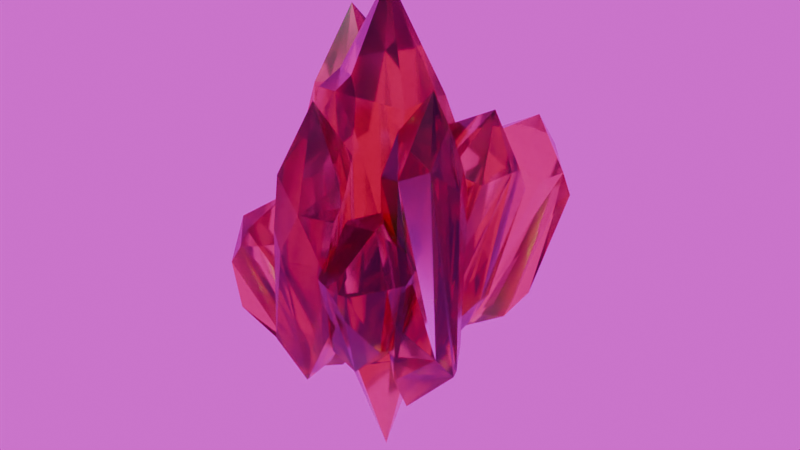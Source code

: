 # Source: cristal.blend  (saved by Blender 4.2.66; exported with 4.5.12 LTS)
import bpy
from mathutils import Matrix  # noqa: F401  (used for matrix-valued properties, if any)

bpy.ops.wm.read_factory_settings(use_empty=True)
scene = bpy.context.scene
scene.name = 'Scene'

# ---- collections
col_collection = bpy.data.collections.new('Collection'); scene.collection.children.link(col_collection)

# ---- images (referenced by path relative to the original .blend; pixels are not part of the script)
import os
ASSET_DIR = os.environ.get("B2B_ASSET_DIR", "")  # directory of the original .blend (textures are referenced by path, not embedded)
HERE = os.path.dirname(os.path.abspath(__file__))  # packed textures are extracted next to this script under _unpacked/

def load_image(name, relpath, width, height, colorspace="sRGB"):
    """Load a texture the original file referenced (path relative to the .blend, or extracted next to this script)."""
    p = next((c for c in (os.path.join(HERE, relpath), os.path.join(ASSET_DIR, relpath)) if relpath and os.path.exists(c)), "")
    if p:
        img = bpy.data.images.load(p, check_existing=True)
        img.name = name
    else:  # same state as the original file: an image datablock whose file is absent (Cycles renders it pink)
        img = bpy.data.images.new(name, width, height)
        img.source = "FILE"
        img.filepath = "//" + (relpath or name)
    img.colorspace_settings.name = colorspace
    return img
img_dall_e_2024_11_06_14_30_16___a_detailed_illustration_of_an_anc = load_image('DALL·E 2024-11-06 14.30.16 - A detailed illustration of an anc', 'textures/DALL·E 2024-11-06 14.30.16 - A detailed illustration of an ancient crypt entrance in a dark, cursed medieval-fantasy forest. The crypt has heavy, weathered stone architecture, par.webp', 1024, 1024, 'sRGB')

# ---- materials (node trees are filled in below, after node groups)
mat_crystal = bpy.data.materials.new('crystal')
mat_crystal.alpha_threshold = 0.0
mat_crystal.roughness = 0.5
mat_crystal.line_color = (0.0, 0.0, 0.0, 1.0)

# ---- material node trees
mat_crystal.use_nodes = True; mat_crystal.node_tree.nodes.clear()
_N = mat_crystal.node_tree.nodes; _L = mat_crystal.node_tree.links
n0 = _N.new('ShaderNodeOutputMaterial'); n0.name = 'Material Output'; n0.location = (300, 300)
n1 = _N.new('ShaderNodeBsdfPrincipled'); n1.name = 'Principled BSDF'; n1.location = (10, 300)
n1.inputs[0].default_value = (0.8012, 0.702, 0.2314, 1.0)
n1.inputs[2].default_value = 0.1682
n1.inputs[3].default_value = 1.45
n1.inputs[18].default_value = 1.0
_L.new(n1.outputs[0], n0.inputs[0])
n0.is_active_output = True

# ---- world
world_world = bpy.data.worlds.new('World'); scene.world = world_world
world_world.use_nodes = True; world_world.node_tree.nodes.clear()
_N = world_world.node_tree.nodes; _L = world_world.node_tree.links
n0 = _N.new('ShaderNodeOutputWorld'); n0.name = 'World Output'; n0.location = (300, 300)
n1 = _N.new('ShaderNodeBackground'); n1.name = 'Background'; n1.location = (10, 300)
n2 = _N.new('ShaderNodeTexEnvironment'); n2.name = 'Environment Texture'; n2.location = (-329, 320)
n2.image = img_dall_e_2024_11_06_14_30_16___a_detailed_illustration_of_an_anc
_L.new(n1.outputs[0], n0.inputs[0])
_L.new(n2.outputs[0], n1.inputs[0])
n0.is_active_output = True
world_world.color = (0.05088, 0.05088, 0.05088)
world_world.sun_shadow_jitter_overblur = 0.0

# ---- meshes
me_cube = bpy.data.meshes.new('Cube')
me_cube.from_pydata([(1.096, 0.1699, 0.9574), (-1.0, 0.0, 1.0), (0.9582, -0.3985, -0.9784), (0.805, 0.5497, 0.664), (2.389, 0.6549, 0.4963), (0.01035, 0.1609, 1.678), (1.062, 0.4556, 0.9337), (1.0, -1.0, -0.03175), (1.045, -0.6479, 0.9496), (-0.5862, 1.0, 1.0), (-1.0, -1.0, 0.5862), (-0.5862, -1.0, 1.0), (0.03674, -0.007377, -1.981), (0.3854, 1.0, -1.0), (0.3854, -1.0, -1.0), (1.0, -1.0, -0.3854), (-1.0, -0.3854, -1.0), (-1.098, -1.275, -0.05167), (0.952, 0.9714, 0.6252), (0.6579, 1.163, 0.5757), (0.7313, 1.048, -0.6345), (0.9605, 0.8193, -0.495), (-0.8661, 0.9968, -0.8504), (-0.5777, 1.206, -0.8599), (-0.8159, 1.0, 0.5128), (-1.0, 0.6487, 0.4307), (-0.2133, -1.0, 1.0), (0.2133, -1.0, 0.7799), (0.2019, -0.932, 0.9903), (0.001643, -0.8158, 1.108), (0.2133, -1.0, -1.0), (-0.2069, -1.052, -0.8213), (-0.1817, -0.8883, -1.0), (0.0, -0.8172, -1.11), (1.425, 0.3091, -0.7588), (1.948, 0.7029, 0.8871), (2.366, 0.9393, 0.4759), (1.851, -0.5831, -0.2114), (2.333, -0.1613, 0.5062), (1.429, 1.524, 0.5999), (0.9394, -0.494, 0.347), (1.374, -0.4731, 0.6319), (0.5698, 0.3239, -1.337), (1.198, 1.158, -0.9169), (1.045, -0.6397, -0.8961), (1.793, -0.4025, -0.4957), (0.3137, -0.0469, -0.849), (0.3315, -0.6239, -0.22), (2.175, 1.434, 0.2452), (1.722, 1.764, 0.07339), (1.473, 1.424, -0.6762), (1.77, 0.7375, -0.5555), (0.2442, 1.149, -0.7675), (0.5173, 1.088, -0.9774), (1.071, 1.494, 0.2514), (0.9139, 1.141, 0.2056), (1.596, -0.4814, 0.613), (1.751, -0.5068, 0.4286), (1.841, -0.4234, 0.5836), (1.778, -0.2944, 0.6787), (0.9425, -0.6359, -0.8873), (0.6445, -0.7375, -0.6269), (0.5319, -0.3945, -0.8555), (0.7705, -0.4566, -0.9607), (0.09777, 3.272, 0.2697), (1.897, 2.44, 0.1493), (1.002, 1.402, -0.907), (1.289, 3.163, 0.5176), (2.029, 2.978, 0.1556), (1.212, 3.945, 0.1821), (0.2323, 1.977, 0.3621), (0.2863, 1.019, -1.135), (1.271, 2.292, -1.051), (1.166, 1.085, -0.4262), (-0.2517, 1.704, -0.954), (2.122, 3.14, -0.03531), (1.667, 3.222, -0.1385), (1.605, 2.667, -0.8555), (0.499, 2.376, -1.161), (0.9326, 3.744, -0.1259), (-1.199, 0.9916, 0.7818), (0.4656, 1.86, 0.3621), (0.6714, 1.604, 0.223), (0.7562, 1.793, 0.3498), (0.7203, 2.035, 0.4135), (0.176, 0.6093, -0.9023), (-0.2607, 0.8645, -0.7003), (-0.1618, 1.165, -0.9891), (0.1014, 0.7942, -0.9882), (-0.07668, 2.255, 0.1466), (-0.3527, 1.138, -0.5749), (-0.3901, 1.562, -0.6631), (0.7573, 1.379, 0.05751), (0.974, 1.791, 0.3328), (1.653, 2.193, 0.2556), (-0.1212, 2.147, -0.9978), (0.227, 2.452, -1.102), (-2.443, 1.699, 0.6373), (0.4171, 3.356, 0.01658), (-1.854, 1.274, 1.286), (-2.586, 1.449, 0.6176), (-1.316, 2.263, -0.3365), (-1.924, 2.332, 0.627), (-2.025, 0.3596, 0.7677), (-0.444, 1.653, 0.3692), (-0.7783, 0.5178, -1.64), (-1.804, 0.08106, -1.244), (-1.182, 2.144, -0.6837), (-0.3543, 0.8248, -1.066), (0.01635, 1.618, -0.254), (-2.649, 0.5953, 0.2906), (-2.206, 0.6323, -0.7779), (-1.167, -0.3784, -1.035), (-1.609, -0.4583, -1.155), (-1.37, 0.2791, 0.227), (-0.9404, 2.008, 0.6318), (-1.065, 2.085, 0.357), (-1.351, 2.374, 0.6661), (-1.306, 2.092, 0.8327), (-0.5136, 1.614, -1.248), (-0.318, 1.544, -1.052), (-0.3619, 1.362, -1.228), (-1.491, 1.383, -1.059), (-1.36, 0.8499, -1.408), (-1.707, 0.6914, -1.262), (-1.87, 0.8328, -1.083), (-1.783, 1.069, -0.9797), (-0.8148, 1.849, -1.051), (-2.312, -1.419, -0.07853), (-0.8735, -1.136, -0.02941), (-1.336, -1.207, 0.1749), (-1.102, -0.8469, -0.1092), (-0.5355, -1.596, -0.608), (-0.8283, -1.735, -0.06527), (-2.122, -0.6582, -0.02872), (-2.094, -1.983, -0.3382), (-0.7721, -0.3937, -1.304), (-0.8612, 0.2238, -1.075), (-0.4308, -1.451, -0.7984), (-1.548, -0.9734, -1.093), (-1.946, -1.931, -0.6948), (-1.156, -0.282, -0.2121), (-0.598, -0.07601, -0.7917), (-1.766, 0.076, -1.034), (-1.412, 0.3872, -1.058), (-2.205, -0.7111, -0.3612), (-1.728, -2.043, -0.1544), (-1.374, -1.909, -0.2815), (-1.234, -2.057, -0.09361), (-1.577, -1.993, -0.0192), (-0.79, -1.253, -1.154), (-1.127, -1.393, -1.073), (-1.072, -1.198, -1.162), (-0.4003, -0.7239, -0.9791), (-0.5552, -0.3501, -1.179), (-0.5276, -0.1526, -1.079), (-0.4647, -0.2246, -0.971), (-0.4577, -0.4401, -0.9208), (-0.585, -1.317, -1.023), (0.3441, -1.71, 0.8479), (0.7666, -2.979, 0.5128), (-0.8291, -0.455, -0.8175), (1.042, -2.821, 1.248), (0.2227, -1.782, 0.8658), (0.08556, -0.879, -0.138), (0.6596, -1.545, 0.7119), (0.319, -2.959, 0.7294), (0.8478, -2.488, 0.03105), (1.085, -2.492, 0.4322), (-1.076, -1.329, -1.181), (-1.292, -1.118, -0.7211), (-0.5253, -0.6517, -1.018), (-0.1725, -0.6586, -0.4227), (-0.5451, -1.643, -1.155), (0.503, -2.086, -0.5394), (-0.1829, -1.778, 0.6761), (-0.2465, -1.971, 0.6163), (-1.097, -1.146, -0.3629), (-0.9434, -1.039, -0.247), (-0.9864, -1.976, -0.8067), (-1.118, -1.843, -0.7359), (-0.0006937, -2.796, 0.2995), (0.1027, -2.776, 0.151), (1.027, -2.264, 0.4934), (0.8003, -1.866, 0.3863), (0.9295, -2.02, 0.5638), (1.002, -2.243, 0.6427), (-0.4985, -0.757, -1.047), (-0.2828, -1.113, -0.9795), (-0.4798, -1.025, -1.095), (-0.6155, -0.8616, -1.143), (0.5566, -0.5406, -0.9031), (2.018, -0.3043, -0.9232), (0.7808, -0.252, -1.45), (2.069, -0.4625, -0.9342), (2.102, -0.2575, 0.1512), (1.802, 0.08565, -0.8176), (1.06, -0.9648, -1.03), (0.5035, -0.2634, -0.3936), (2.353, -1.547, 1.289), (2.547, -1.843, 0.8387), (2.25, -0.4408, 0.4848), (1.398, -1.245, 0.9078), (0.6423, -0.4748, 0.2429), (2.108, -1.062, -0.6728), (1.689, -0.8491, 1.031), (1.645, -1.968, 0.7218), (2.105, -2.093, 0.7656), (0.941, -1.155, -0.4431), (0.8292, -0.01057, -0.6931), (1.208, -0.07971, -0.4559), (1.286, 0.1711, -0.7704), (0.9987, 0.07981, -0.9267), (1.979, -0.8879, 1.08), (1.611, -0.8383, 0.9254), (1.74, -1.007, 1.074), (2.577, -1.027, 0.7586), (2.581, -1.44, 1.079), (2.648, -1.196, 0.6334), (2.151, -0.7092, 0.8638), (0.5477, -1.813, 0.2688), (2.02, -1.773, 0.007204), (1.043, -0.8181, -0.7976), (1.592, -2.065, 0.3736), (2.073, -1.473, 0.1307), (1.335, -1.131, 0.3664), (0.8178, -2.631, 0.02773), (0.4328, -0.7833, -1.005), (1.116, -0.07052, -0.6777), (1.374, -1.717, -0.6074), (-0.0005786, -0.7892, -0.7492), (2.063, -1.071, 0.0626), (1.657, -0.9398, 0.02697), (1.413, -0.1211, -0.4886), (0.4557, 0.02038, -0.7151), (1.025, -0.8006, 0.1547), (1.015, -2.655, 0.0004698), (1.156, -2.539, -0.134), (1.249, -2.624, -0.02294), (1.218, -2.6, 0.0664), (0.4681, -1.387, -0.969), (0.1659, -1.64, -0.7992), (0.113, -1.008, -0.8898), (0.36, -1.165, -0.974), (0.4686, -2.194, -0.02587), (0.1092, -1.705, -0.6689), (0.005586, -1.345, -0.6216), (1.189, -2.386, -0.2753), (1.416, -2.562, -0.03377), (1.888, -2.113, 0.01111), (0.0431, -0.4613, -0.6744), (0.2524, -0.07602, -0.6647), (0.7044, -1.318, 0.1479)], [], [(16, 32, 31, 17), (0, 5, 29, 28, 8), (9, 1, 5), (2, 13, 20, 21), (7, 8, 28, 27), (6, 9, 5, 0), (16, 12, 33, 32), (46, 62, 61, 47), (16, 17, 10, 1), (2, 0, 8, 7, 15), (24, 25, 1, 9), (16, 1, 25, 22), (5, 1, 11, 26, 29), (22, 23, 13, 12, 16), (13, 9, 19, 20), (31, 26, 11, 10, 17), (10, 11, 1), (13, 2, 12), (14, 2, 15), (12, 2, 14, 30, 33), (18, 19, 9, 6), (20, 19, 18, 21), (2, 21, 18, 6, 0), (22, 25, 24, 23), (23, 24, 9, 13), (26, 27, 28, 29), (30, 31, 32, 33), (26, 31, 30, 27), (14, 15, 7, 27, 30), (4, 35, 59, 58, 38), (39, 3, 35), (34, 43, 50, 51), (37, 38, 58, 57), (36, 39, 35, 4), (46, 42, 63, 62), (46, 47, 40, 3), (34, 4, 38, 37, 45), (54, 55, 3, 39), (46, 3, 55, 52), (35, 3, 41, 56, 59), (52, 53, 43, 42, 46), (43, 39, 49, 50), (61, 56, 41, 40, 47), (40, 41, 3), (43, 34, 42), (44, 34, 45), (42, 34, 44, 60, 63), (48, 49, 39, 36), (50, 49, 48, 51), (34, 51, 48, 36, 4), (52, 55, 54, 53), (53, 54, 39, 43), (56, 57, 58, 59), (60, 61, 62, 63), (56, 61, 60, 57), (44, 45, 37, 57, 60), (69, 64, 67), (66, 72, 77), (65, 67, 84, 83, 93, 94), (68, 69, 67, 65), (74, 71, 88, 87), (74, 87, 86, 90, 91), (85, 73, 92, 82), (108, 121, 120, 109), (95, 96, 78, 71, 74), (67, 64, 70, 81, 84), (79, 98, 64, 69), (72, 69, 76, 77), (74, 91, 89, 64), (86, 81, 70, 90), (72, 66, 71), (85, 66, 73), (71, 66, 85, 88), (75, 76, 69, 68), (77, 76, 75, 66), (66, 75, 68, 65), (74, 64, 98, 95), (78, 79, 69, 72), (81, 82, 83, 84), (85, 86, 87, 88), (81, 86, 85, 82), (92, 93, 83, 82), (90, 70, 89, 91), (89, 70, 64), (73, 94, 93, 92), (66, 65, 94, 73), (95, 98, 79, 96), (96, 79, 78), (71, 78, 72), (97, 99, 118, 117, 102), (103, 80, 99), (119, 127, 107, 101, 116), (101, 102, 117, 116), (100, 103, 99, 97), (108, 105, 121), (108, 109, 104, 80), (127, 122, 107), (103, 114, 80), (108, 80, 114, 112), (99, 80, 115, 118), (112, 113, 106, 105, 108), (106, 103, 110), (120, 115, 104, 109), (104, 115, 80), (105, 123, 119, 121), (106, 124, 123, 105), (125, 124, 106, 111), (100, 110, 103), (106, 110, 100, 111), (122, 126, 97, 102, 101, 107), (112, 114, 103, 113), (113, 103, 106), (115, 116, 117, 118), (119, 120, 121), (115, 120, 119, 116), (122, 123, 124, 125, 126), (119, 123, 122, 127), (126, 125, 111, 100, 97), (139, 152, 151, 140), (129, 130, 149, 148, 133), (134, 128, 130), (150, 158, 138, 132, 147), (132, 133, 148, 147), (131, 134, 130, 129), (139, 136, 152), (139, 140, 135, 128), (158, 153, 138), (134, 145, 128), (139, 128, 145, 143), (130, 128, 146, 149), (143, 144, 137, 136, 139), (137, 134, 141), (151, 146, 135, 140), (135, 146, 128), (136, 154, 150, 152), (137, 155, 154, 136), (156, 155, 137, 142), (131, 141, 134), (137, 141, 131, 142), (153, 157, 129, 133, 132, 138), (143, 145, 134, 144), (144, 134, 137), (146, 147, 148, 149), (150, 151, 152), (146, 151, 150, 147), (153, 154, 155, 156, 157), (150, 154, 153, 158), (157, 156, 142, 131, 129), (173, 189, 188, 174), (159, 162, 186, 185, 165), (166, 160, 162), (161, 170, 177, 178), (164, 165, 185, 184), (163, 166, 162, 159), (173, 169, 190, 189), (173, 174, 167, 160), (161, 159, 165, 164, 172), (181, 182, 160, 166), (173, 160, 182, 179), (162, 160, 168, 183, 186), (179, 180, 170, 169, 173), (170, 166, 176, 177), (188, 183, 168, 167, 174), (167, 168, 160), (170, 161, 169), (171, 161, 172), (169, 161, 171, 187, 190), (175, 176, 166, 163), (177, 176, 175, 178), (161, 178, 175, 163, 159), (179, 182, 181, 180), (180, 181, 166, 170), (183, 184, 185, 186), (187, 188, 189, 190), (183, 188, 187, 184), (171, 172, 164, 184, 187), (202, 215, 214, 203), (192, 193, 212, 211, 196), (197, 191, 193), (213, 219, 201, 195, 210), (195, 196, 211, 210), (194, 197, 193, 192), (202, 199, 215), (202, 203, 198, 191), (219, 216, 201), (197, 208, 191), (202, 191, 208, 206), (193, 191, 209, 212), (206, 207, 200, 199, 202), (200, 197, 204), (214, 209, 198, 203), (198, 209, 191), (199, 217, 213, 215), (200, 217, 199), (205, 202, 199, 200), (194, 204, 197), (200, 204, 194, 205), (216, 218, 192, 196, 195, 201), (206, 208, 197, 207), (207, 197, 200), (209, 210, 211, 212), (213, 214, 215), (209, 214, 213, 210), (216, 217, 200, 218), (213, 217, 216, 219), (218, 200, 205, 194, 192), (193, 191, 197, 208, 204, 206, 207, 200, 199, 217, 218, 216, 215, 213, 214, 219, 201, 195, 196, 211, 210, 203, 209, 212, 192, 198, 194), (225, 220, 223), (222, 228, 233), (221, 223, 239, 238, 248, 249), (224, 225, 223, 221), (230, 227, 243, 242), (230, 242, 241, 245, 246), (240, 229, 247, 237), (250, 251, 234, 227, 230), (223, 220, 226, 236, 239), (235, 252, 220, 225), (228, 225, 232, 233), (230, 246, 244, 220), (241, 236, 226, 245), (228, 222, 227), (240, 222, 229), (227, 222, 240, 243), (231, 232, 225, 224), (233, 232, 231, 222), (222, 231, 224, 221), (230, 220, 252, 250), (234, 235, 225, 228), (236, 237, 238, 239), (240, 241, 242, 243), (236, 241, 240, 237), (247, 248, 238, 237), (245, 226, 244, 246), (244, 226, 220), (229, 249, 248, 247), (222, 221, 249, 229), (250, 252, 235, 251), (251, 235, 234), (227, 234, 228), (200, 205, 202)])
_uv = me_cube.uv_layers.new(name='UVMap')
_uv.uv.foreach_set('vector', [0.375, 0.07683, 0.2727, 0.6277, 0.288, 0.7971, 0.4518, 1.0, 0.625, 0.625, 0.75, 0.625, 0.75, 0.7302, 0.7259, 0.74, 0.625, 0.6983, 0.8233, 0.5, 0.875, 0.625, 0.75, 0.625, 0.375, 0.5768, 0.2982, 0.5, 0.397, 0.496, 0.4472, 0.508, 0.496, 0.75, 0.625, 0.6983, 0.7259, 0.74, 0.6958, 0.75, 0.625, 0.5762, 0.8233, 0.5, 0.75, 0.625, 0.625, 0.625, 0.125, 0.6732, 0.25, 0.6708, 0.25, 0.7355, 0.2273, 0.736, 0.375, 0.07683, 0.2727, 0.6277, 0.288, 0.7971, 0.4518, 1.0, 0.375, 0.07683, 0.4518, 0.0, 0.5733, 0.0, 0.625, 0.125, 0.375, 0.625, 0.625, 0.625, 0.625, 0.6983, 0.496, 0.75, 0.4518, 0.75, 0.6523, 0.3612, 0.5538, 0.2318, 0.625, 0.1983, 0.8233, 0.5, 0.375, 0.07683, 0.625, 0.1983, 0.5538, 0.2318, 0.375, 0.2221, 0.75, 0.625, 0.875, 0.6983, 0.8233, 0.75, 0.7767, 0.75, 0.75, 0.7302, 0.125, 0.5279, 0.1621, 0.5, 0.2982, 0.5, 0.2042, 0.625, 0.125, 0.6732, 0.375, 0.4232, 0.625, 0.3017, 0.5956, 0.4534, 0.4276, 0.4653, 0.3895, 0.8986, 0.625, 0.9017, 0.625, 0.9483, 0.5733, 1.0, 0.4518, 1.0, 0.5733, 0.0, 0.625, 0.9483, 0.875, 0.6983, 0.2982, 0.5, 0.375, 0.625, 0.25, 0.5792, 0.375, 0.8268, 0.375, 0.6732, 0.4518, 0.75, 0.2958, 0.625, 0.375, 0.6732, 0.2982, 0.75, 0.2767, 0.75, 0.2584, 0.7271, 0.6004, 0.5115, 0.5956, 0.4534, 0.625, 0.3017, 0.625, 0.5762, 0.4276, 0.4653, 0.5956, 0.4534, 0.6004, 0.5115, 0.4472, 0.508, 0.375, 0.5768, 0.4472, 0.508, 0.6004, 0.5115, 0.625, 0.5762, 0.625, 0.625, 0.375, 0.2221, 0.5538, 0.2318, 0.5641, 0.273, 0.375, 0.2871, 0.375, 0.2871, 0.5641, 0.273, 0.625, 0.3017, 0.375, 0.4232, 0.625, 0.9017, 0.5975, 0.875, 0.6238, 0.875, 0.625, 0.875, 0.25, 0.75, 0.2341, 0.7402, 0.2273, 0.736, 0.25, 0.7355, 0.625, 0.9017, 0.3895, 0.8986, 0.375, 0.8483, 0.5975, 0.8483, 0.375, 0.8268, 0.4518, 0.75, 0.496, 0.75, 0.5975, 0.8483, 0.375, 0.8483, 0.625, 0.625, 0.75, 0.625, 0.75, 0.7302, 0.7259, 0.74, 0.625, 0.6983, 0.8233, 0.5, 0.875, 0.625, 0.75, 0.625, 0.375, 0.5768, 0.2982, 0.5, 0.397, 0.496, 0.4472, 0.508, 0.496, 0.75, 0.625, 0.6983, 0.7259, 0.74, 0.6958, 0.75, 0.625, 0.5762, 0.8233, 0.5, 0.75, 0.625, 0.625, 0.625, 0.125, 0.6732, 0.25, 0.6708, 0.25, 0.7355, 0.2273, 0.736, 0.375, 0.07683, 0.4518, 0.0, 0.5733, 0.0, 0.625, 0.125, 0.375, 0.625, 0.625, 0.625, 0.625, 0.6983, 0.496, 0.75, 0.4518, 0.75, 0.6523, 0.3612, 0.5538, 0.2318, 0.625, 0.1983, 0.8233, 0.5, 0.375, 0.07683, 0.625, 0.1983, 0.5538, 0.2318, 0.375, 0.2221, 0.75, 0.625, 0.875, 0.6983, 0.8233, 0.75, 0.7767, 0.75, 0.75, 0.7302, 0.125, 0.5279, 0.1621, 0.5, 0.2982, 0.5, 0.2042, 0.625, 0.125, 0.6732, 0.375, 0.4232, 0.625, 0.3017, 0.5956, 0.4534, 0.4276, 0.4653, 0.3895, 0.8986, 0.625, 0.9017, 0.625, 0.9483, 0.5733, 1.0, 0.4518, 1.0, 0.5733, 0.0, 0.625, 0.9483, 0.875, 0.6983, 0.2982, 0.5, 0.375, 0.625, 0.25, 0.5792, 0.375, 0.8268, 0.375, 0.6732, 0.4518, 0.75, 0.2958, 0.625, 0.375, 0.6732, 0.2982, 0.75, 0.2767, 0.75, 0.2584, 0.7271, 0.6004, 0.5115, 0.5956, 0.4534, 0.625, 0.3017, 0.625, 0.5762, 0.4276, 0.4653, 0.5956, 0.4534, 0.6004, 0.5115, 0.4472, 0.508, 0.375, 0.5768, 0.4472, 0.508, 0.6004, 0.5115, 0.625, 0.5762, 0.625, 0.625, 0.375, 0.2221, 0.5538, 0.2318, 0.5641, 0.273, 0.375, 0.2871, 0.375, 0.2871, 0.5641, 0.273, 0.625, 0.3017, 0.375, 0.4232, 0.625, 0.9017, 0.5975, 0.875, 0.6238, 0.875, 0.625, 0.875, 0.25, 0.75, 0.2341, 0.7402, 0.2273, 0.736, 0.25, 0.7355, 0.625, 0.9017, 0.3895, 0.8986, 0.375, 0.8483, 0.5975, 0.8483, 0.375, 0.8268, 0.4518, 0.75, 0.496, 0.75, 0.5975, 0.8483, 0.375, 0.8483, 0.8233, 0.5, 0.875, 0.625, 0.75, 0.625, 0.375, 0.5768, 0.2982, 0.5, 0.397, 0.496, 0.625, 0.625, 0.75, 0.625, 0.75, 0.7302, 0.7259, 0.74, 0.6924, 0.7261, 0.625, 0.6558, 0.625, 0.5762, 0.8233, 0.5, 0.75, 0.625, 0.625, 0.625, 0.125, 0.6732, 0.25, 0.6708, 0.25, 0.7355, 0.2273, 0.736, 0.375, 0.07683, 0.2727, 0.6277, 0.288, 0.7971, 0.3576, 0.8833, 0.4187, 0.6016, 0.375, 0.8483, 0.4518, 0.75, 0.5648, 0.8166, 0.5975, 0.8483, 0.375, 0.07683, 0.2727, 0.6277, 0.288, 0.7971, 0.4518, 1.0, 0.125, 0.5907, 0.1467, 0.5116, 0.1621, 0.5, 0.2042, 0.625, 0.125, 0.6732, 0.75, 0.625, 0.875, 0.6983, 0.8233, 0.75, 0.7767, 0.75, 0.75, 0.7302, 0.6523, 0.3612, 0.5817, 0.2187, 0.625, 0.1983, 0.8233, 0.5, 0.375, 0.4232, 0.625, 0.3017, 0.5956, 0.4534, 0.4276, 0.4653, 0.375, 0.07683, 0.4187, 0.03315, 0.5874, 0.03404, 0.625, 0.125, 0.3895, 0.8986, 0.625, 0.9017, 0.625, 0.9483, 0.416, 0.9416, 0.2982, 0.5, 0.375, 0.625, 0.25, 0.5792, 0.375, 0.8483, 0.375, 0.6732, 0.4518, 0.75, 0.2958, 0.625, 0.375, 0.6732, 0.2767, 0.75, 0.2584, 0.7271, 0.6004, 0.5115, 0.5956, 0.4534, 0.625, 0.3017, 0.625, 0.5762, 0.4276, 0.4653, 0.5956, 0.4534, 0.6004, 0.5115, 0.375, 0.5768, 0.375, 0.5768, 0.6004, 0.5115, 0.625, 0.5762, 0.625, 0.625, 0.375, 0.07683, 0.625, 0.1983, 0.5817, 0.2187, 0.375, 0.1593, 0.375, 0.2871, 0.5641, 0.273, 0.625, 0.3017, 0.375, 0.4232, 0.625, 0.9017, 0.5975, 0.875, 0.6238, 0.875, 0.625, 0.875, 0.25, 0.75, 0.2341, 0.7402, 0.2273, 0.736, 0.25, 0.7355, 0.625, 0.9017, 0.3895, 0.8986, 0.375, 0.8483, 0.5975, 0.8483, 0.6314, 0.75, 0.6924, 0.7261, 0.7259, 0.74, 0.6958, 0.75, 0.416, 0.9416, 0.625, 0.9483, 0.5733, 1.0, 0.4518, 1.0, 0.6554, 0.1901, 0.625, 0.9483, 0.875, 0.6983, 0.4518, 0.75, 0.625, 0.6558, 0.6924, 0.7261, 0.6314, 0.75, 0.375, 0.625, 0.625, 0.625, 0.625, 0.6558, 0.4518, 0.75, 0.375, 0.1593, 0.5817, 0.2187, 0.5641, 0.273, 0.375, 0.2601, 0.375, 0.2601, 0.5641, 0.273, 0.375, 0.2871, 0.2042, 0.625, 0.1621, 0.5, 0.2982, 0.5, 0.625, 0.625, 0.75, 0.625, 0.75, 0.7302, 0.7259, 0.74, 0.625, 0.6983, 0.8233, 0.5, 0.875, 0.625, 0.75, 0.625, 0.375, 0.8483, 0.4026, 0.7992, 0.4518, 0.75, 0.496, 0.75, 0.5975, 0.8483, 0.496, 0.75, 0.625, 0.6983, 0.7259, 0.74, 0.6958, 0.75, 0.625, 0.5762, 0.8233, 0.5, 0.75, 0.625, 0.625, 0.625, 0.125, 0.6732, 0.25, 0.6708, 0.2273, 0.736, 0.375, 0.07683, 0.4518, 0.0, 0.5733, 0.0, 0.625, 0.125, 0.4026, 0.7992, 0.4026, 0.7008, 0.4518, 0.75, 0.8233, 0.5, 0.5538, 0.2318, 0.625, 0.1983, 0.375, 0.07683, 0.625, 0.1983, 0.5538, 0.2318, 0.375, 0.2221, 0.75, 0.625, 0.875, 0.6983, 0.7767, 0.75, 0.75, 0.7302, 0.125, 0.5279, 0.1621, 0.5, 0.2982, 0.5, 0.2042, 0.625, 0.125, 0.6732, 0.375, 0.4232, 0.625, 0.3017, 0.5956, 0.4534, 0.3895, 0.8986, 0.625, 0.9017, 0.5733, 1.0, 0.4518, 1.0, 0.5733, 0.0, 0.625, 0.9017, 0.875, 0.6983, 0.2958, 0.625, 0.34, 0.6519, 0.2767, 0.75, 0.2436, 0.7345, 0.2982, 0.5, 0.3518, 0.5872, 0.3197, 0.6047, 0.25, 0.5792, 0.4024, 0.5507, 0.3518, 0.5536, 0.2982, 0.5, 0.4472, 0.508, 0.625, 0.5762, 0.5956, 0.4534, 0.625, 0.3017, 0.375, 0.4232, 0.5956, 0.4534, 0.625, 0.5762, 0.4472, 0.508, 0.4026, 0.6699, 0.413, 0.625, 0.625, 0.625, 0.625, 0.6983, 0.496, 0.75, 0.4518, 0.75, 0.375, 0.2221, 0.5538, 0.2318, 0.625, 0.3017, 0.375, 0.2871, 0.375, 0.2871, 0.625, 0.3017, 0.375, 0.4232, 0.625, 0.9017, 0.5975, 0.875, 0.6238, 0.875, 0.625, 0.875, 0.25, 0.75, 0.2341, 0.7402, 0.2273, 0.736, 0.625, 0.9017, 0.3895, 0.8986, 0.375, 0.8483, 0.5975, 0.8483, 0.375, 0.5768, 0.3658, 0.5676, 0.3518, 0.5536, 0.4024, 0.5507, 0.3918, 0.5608, 0.375, 0.8268, 0.375, 0.7004, 0.4026, 0.7008, 0.4026, 0.7992, 0.413, 0.5841, 0.4024, 0.5507, 0.4472, 0.508, 0.625, 0.5762, 0.625, 0.625, 0.375, 0.07683, 0.2727, 0.6277, 0.288, 0.7971, 0.4518, 1.0, 0.625, 0.625, 0.75, 0.625, 0.75, 0.7302, 0.7259, 0.74, 0.625, 0.6983, 0.8233, 0.5, 0.875, 0.625, 0.75, 0.625, 0.375, 0.8483, 0.4026, 0.7992, 0.4518, 0.75, 0.496, 0.75, 0.5975, 0.8483, 0.496, 0.75, 0.625, 0.6983, 0.7259, 0.74, 0.6958, 0.75, 0.625, 0.5762, 0.8233, 0.5, 0.75, 0.625, 0.625, 0.625, 0.125, 0.6732, 0.25, 0.6708, 0.2273, 0.736, 0.375, 0.07683, 0.4518, 0.0, 0.5733, 0.0, 0.625, 0.125, 0.4026, 0.7992, 0.4026, 0.7008, 0.4518, 0.75, 0.8233, 0.5, 0.5538, 0.2318, 0.625, 0.1983, 0.375, 0.07683, 0.625, 0.1983, 0.5538, 0.2318, 0.375, 0.2221, 0.75, 0.625, 0.875, 0.6983, 0.7767, 0.75, 0.75, 0.7302, 0.125, 0.5279, 0.1621, 0.5, 0.2982, 0.5, 0.2042, 0.625, 0.125, 0.6732, 0.375, 0.4232, 0.625, 0.3017, 0.5956, 0.4534, 0.3895, 0.8986, 0.625, 0.9017, 0.5733, 1.0, 0.4518, 1.0, 0.5733, 0.0, 0.625, 0.9017, 0.875, 0.6983, 0.2958, 0.625, 0.34, 0.6519, 0.2767, 0.75, 0.2436, 0.7345, 0.2982, 0.5, 0.3518, 0.5872, 0.3197, 0.6047, 0.25, 0.5792, 0.4024, 0.5507, 0.3518, 0.5536, 0.2982, 0.5, 0.4472, 0.508, 0.625, 0.5762, 0.5956, 0.4534, 0.625, 0.3017, 0.375, 0.4232, 0.5956, 0.4534, 0.625, 0.5762, 0.4472, 0.508, 0.4026, 0.6699, 0.413, 0.625, 0.625, 0.625, 0.625, 0.6983, 0.496, 0.75, 0.4518, 0.75, 0.375, 0.2221, 0.5538, 0.2318, 0.625, 0.3017, 0.375, 0.2871, 0.375, 0.2871, 0.625, 0.3017, 0.375, 0.4232, 0.625, 0.9017, 0.5975, 0.875, 0.6238, 0.875, 0.625, 0.875, 0.25, 0.75, 0.2341, 0.7402, 0.2273, 0.736, 0.625, 0.9017, 0.3895, 0.8986, 0.375, 0.8483, 0.5975, 0.8483, 0.375, 0.5768, 0.3658, 0.5676, 0.3518, 0.5536, 0.4024, 0.5507, 0.3918, 0.5608, 0.375, 0.8268, 0.375, 0.7004, 0.4026, 0.7008, 0.4026, 0.7992, 0.413, 0.5841, 0.4024, 0.5507, 0.4472, 0.508, 0.625, 0.5762, 0.625, 0.625, 0.3199, 0.01501, 0.1282, 0.2263, 0.1578, 0.4387, 0.3801, 0.8199, 0.75, 0.746, 0.925, 0.8195, 0.8619, 0.841, 0.8035, 0.8404, 0.7185, 0.772, 0.4396, -0.006775, 0.9903, 0.7533, 0.925, 0.8195, 0.563, 0.5202, 0.4819, 0.4458, 0.5194, 0.461, 0.5476, 0.4797, 0.5019, 0.7278, 0.7185, 0.772, 0.8035, 0.8404, 0.7337, 0.8095, 0.7223, 0.6572, 0.4396, -0.006775, 0.925, 0.8195, 0.75, 0.746, 0.2718, 0.5161, 0.3994, 0.621, 0.3486, 0.7171, 0.3431, 0.7007, 0.3199, 0.01501, 0.4234, 0.02343, 0.3911, -0.9509, 0.5768, -0.016, 0.4194, 0.4816, 0.75, 0.746, 0.7185, 0.772, 0.5019, 0.7278, 0.4678, 0.6589, 0.4502, 0.09385, 0.5397, 0.1804, 0.4389, -0.08326, 0.4396, -0.006775, 0.3199, 0.01501, 0.4389, -0.08326, 0.5397, 0.1804, 0.4036, 0.4291, 0.925, 0.8195, 0.9792, 0.8046, 0.9123, 0.8589, 0.8726, 0.8501, 0.8619, 0.841, 0.2467, 0.4072, 0.2779, 0.3802, 0.4819, 0.4458, 0.4618, 0.3843, 0.2718, 0.5161, 0.4424, 0.5349, 0.6188, 0.1825, 0.6358, 0.405, 0.4982, 0.5033, 0.4131, 0.7578, 0.5651, 1.01, 0.4581, 0.4544, 0.4831, 1.036, 0.3801, 0.8199, 0.3911, -0.9509, 0.4581, 0.4544, 0.9792, 0.8046, 0.4819, 0.4458, 0.4557, 0.5461, 0.3755, 0.4559, 0.3804, 0.5002, 0.4688, 0.4693, 0.4678, 0.6589, 0.5523, 0.4093, 0.4688, 0.4693, 0.4713, 0.5956, 0.4555, 0.5966, 0.4575, 0.5635, 0.643, 0.4603, 0.6358, 0.405, 0.6188, 0.1825, 0.7223, 0.6572, 0.4982, 0.5033, 0.6358, 0.405, 0.643, 0.4603, 0.5476, 0.4797, 0.563, 0.5202, 0.5476, 0.4797, 0.643, 0.4603, 0.7223, 0.6572, 0.75, 0.746, 0.4036, 0.4291, 0.5397, 0.1804, 0.5605, 0.1915, 0.4081, 0.3791, 0.4081, 0.3791, 0.5605, 0.1915, 0.6188, 0.1825, 0.4424, 0.5349, 0.5651, 1.01, 0.5661, 0.945, 0.5739, 0.9618, 0.5817, 0.981, 0.324, 0.7529, 0.2922, 0.744, 0.3431, 0.7007, 0.3486, 0.7171, 0.5651, 1.01, 0.4131, 0.7578, 0.394, 0.6929, 0.5616, 0.9352, 0.3804, 0.5002, 0.4678, 0.6589, 0.5019, 0.7278, 0.5616, 0.9352, 0.394, 0.6929, 0.375, 0.07683, 0.2727, 0.6277, 0.288, 0.7971, 0.4518, 1.0, 0.625, 0.625, 0.75, 0.625, 0.75, 0.7302, 0.7259, 0.74, 0.625, 0.6983, 0.8233, 0.5, 0.875, 0.625, 0.75, 0.625, 0.375, 0.8483, 0.4026, 0.7992, 0.4518, 0.75, 0.496, 0.75, 0.5975, 0.8483, 0.496, 0.75, 0.625, 0.6983, 0.7259, 0.74, 0.6958, 0.75, 0.625, 0.5762, 0.8233, 0.5, 0.75, 0.625, 0.625, 0.625, 0.125, 0.6732, 0.25, 0.6708, 0.2273, 0.736, 0.375, 0.07683, 0.4518, 0.0, 0.5733, 0.0, 0.625, 0.125, 0.4026, 0.7992, 0.4026, 0.7008, 0.4518, 0.75, 0.8233, 0.5, 0.5538, 0.2318, 0.625, 0.1983, 0.375, 0.07683, 0.625, 0.1983, 0.5538, 0.2318, 0.375, 0.2221, 0.75, 0.625, 0.875, 0.6983, 0.7767, 0.75, 0.75, 0.7302, 0.125, 0.5279, 0.1621, 0.5, 0.2982, 0.5, 0.2042, 0.625, 0.125, 0.6732, 0.375, 0.4232, 0.625, 0.3017, 0.5956, 0.4534, 0.3895, 0.8986, 0.625, 0.9017, 0.5733, 1.0, 0.4518, 1.0, 0.5733, 0.0, 0.625, 0.9017, 0.875, 0.6983, 0.2958, 0.625, 0.34, 0.6519, 0.2767, 0.75, 0.2436, 0.7345, 0.2982, 0.5, 0.3197, 0.6047, 0.25, 0.5792, 0.0, 0.0, 0.0, 0.0, 0.0, 0.0, 0.0, 0.0, 0.625, 0.5762, 0.5956, 0.4534, 0.625, 0.3017, 0.375, 0.4232, 0.5956, 0.4534, 0.625, 0.5762, 0.3021, 0.463, 0.4026, 0.6699, 0.413, 0.625, 0.625, 0.625, 0.625, 0.6983, 0.496, 0.75, 0.4518, 0.75, 0.375, 0.2221, 0.5538, 0.2318, 0.625, 0.3017, 0.375, 0.2871, 0.375, 0.2871, 0.625, 0.3017, 0.375, 0.4232, 0.625, 0.9017, 0.5975, 0.875, 0.6238, 0.875, 0.625, 0.875, 0.25, 0.75, 0.2341, 0.7402, 0.2273, 0.736, 0.625, 0.9017, 0.3895, 0.8986, 0.375, 0.8483, 0.5975, 0.8483, 0.375, 0.5768, 0.3658, 0.5676, 0.3464, 0.5234, 0.3918, 0.5608, 0.375, 0.8268, 0.375, 0.7004, 0.4026, 0.7008, 0.4026, 0.7992, 0.413, 0.5841, 0.3464, 0.5234, 0.3021, 0.463, 0.625, 0.5762, 0.625, 0.625, 0.75, 0.625, 0.875, 0.625, 0.8233, 0.5, 0.5538, 0.2318, 0.0, 0.0, 0.125, 0.5279, 0.1621, 0.5, 0.2982, 0.5, 0.2958, 0.625, 0.34, 0.6519, 0.413, 0.625, 0.4026, 0.6699, 0.2436, 0.7345, 0.2767, 0.75, 0.2341, 0.7402, 0.4026, 0.7992, 0.4518, 0.75, 0.496, 0.75, 0.625, 0.6983, 0.7259, 0.74, 0.6958, 0.75, 0.0, 0.0, 0.7767, 0.75, 0.75, 0.7302, 0.0, 0.0, 0.0, 0.0, 0.0, 0.0, 0.8233, 0.5, 0.875, 0.625, 0.75, 0.625, 0.375, 0.5768, 0.2982, 0.5, 0.397, 0.496, 0.625, 0.625, 0.75, 0.625, 0.75, 0.7302, 0.7259, 0.74, 0.6924, 0.7261, 0.625, 0.6558, 0.625, 0.5762, 0.8233, 0.5, 0.75, 0.625, 0.625, 0.625, 0.125, 0.6732, 0.25, 0.6708, 0.25, 0.7355, 0.2273, 0.736, 0.375, 0.07683, 0.2727, 0.6277, 0.288, 0.7971, 0.3576, 0.8833, 0.4187, 0.6016, 0.375, 0.8483, 0.4518, 0.75, 0.5648, 0.8166, 0.5975, 0.8483, 0.125, 0.5907, 0.1467, 0.5116, 0.1621, 0.5, 0.2042, 0.625, 0.125, 0.6732, 0.75, 0.625, 0.875, 0.6983, 0.8233, 0.75, 0.7767, 0.75, 0.75, 0.7302, 0.6523, 0.3612, 0.5817, 0.2187, 0.625, 0.1983, 0.8233, 0.5, 0.375, 0.4232, 0.625, 0.3017, 0.5956, 0.4534, 0.4276, 0.4653, 0.375, 0.07683, 0.4187, 0.03315, 0.5874, 0.03404, 0.625, 0.125, 0.3895, 0.8986, 0.625, 0.9017, 0.625, 0.9483, 0.416, 0.9416, 0.2982, 0.5, 0.375, 0.625, 0.25, 0.5792, 0.375, 0.8483, 0.375, 0.6732, 0.4518, 0.75, 0.2958, 0.625, 0.375, 0.6732, 0.2767, 0.75, 0.2584, 0.7271, 0.6004, 0.5115, 0.5956, 0.4534, 0.625, 0.3017, 0.625, 0.5762, 0.4276, 0.4653, 0.5956, 0.4534, 0.6004, 0.5115, 0.375, 0.5768, 0.375, 0.5768, 0.6004, 0.5115, 0.625, 0.5762, 0.625, 0.625, 0.375, 0.07683, 0.625, 0.1983, 0.5817, 0.2187, 0.375, 0.1593, 0.375, 0.2871, 0.5641, 0.273, 0.625, 0.3017, 0.375, 0.4232, 0.625, 0.9017, 0.5975, 0.875, 0.6238, 0.875, 0.625, 0.875, 0.25, 0.75, 0.2341, 0.7402, 0.2273, 0.736, 0.25, 0.7355, 0.625, 0.9017, 0.3895, 0.8986, 0.375, 0.8483, 0.5975, 0.8483, 0.6314, 0.75, 0.6924, 0.7261, 0.7259, 0.74, 0.6958, 0.75, 0.416, 0.9416, 0.625, 0.9483, 0.5733, 1.0, 0.4518, 1.0, 0.6554, 0.1901, 0.625, 0.9483, 0.875, 0.6983, 0.4518, 0.75, 0.625, 0.6558, 0.6924, 0.7261, 0.6314, 0.75, 0.375, 0.625, 0.625, 0.625, 0.625, 0.6558, 0.4518, 0.75, 0.375, 0.1593, 0.5817, 0.2187, 0.5641, 0.273, 0.375, 0.2601, 0.375, 0.2601, 0.5641, 0.273, 0.375, 0.2871, 0.2042, 0.625, 0.1621, 0.5, 0.2982, 0.5, 0.2982, 0.5, 0.3021, 0.463, 0.0, 0.0])
me_cube.materials.append(mat_crystal)
me_cube.use_mirror_vertex_groups = False
me_cube.update()

# ---- objects
ob_cube = bpy.data.objects.new('Cube', me_cube)

# ---- transforms, parenting, visibility, modifiers, constraints
ob_cube.location = (0.0, 0.0, 0.4474)
ob_cube.scale = (0.3735, 0.3735, 1.0)
ob_cube.lock_rotations_4d = False
ob_cube.empty_display_type = 'ARROWS'
ob_cube.lineart.crease_threshold = 0.0

# ---- collection membership
col_collection.objects.link(ob_cube)

# ---- scene / render settings (as saved in the file)
scene.frame_start = 1; scene.frame_end = 250; scene.frame_set(1)
scene.render.engine = 'CYCLES'
scene.render.film_transparent = True
bpy.context.view_layer.update()

# ---- added for rendering (the .blend has no active camera and no usable light): camera, sun
cam_auto = bpy.data.cameras.new('AutoCamera')
cam_auto.lens = 50.0
cam_auto.sensor_width = 36.0
cam_auto.clip_end = 1000.0
ob_auto_camera = bpy.data.objects.new('AutoCamera', cam_auto)
scene.collection.objects.link(ob_auto_camera)
ob_auto_camera.location = (4.53169, -5.2579, 3.92137)
ob_auto_camera.rotation_euler = (1.09748, -7.21219e-08, 0.694738)
scene.camera = ob_auto_camera
light_auto_sun = bpy.data.lights.new('AutoSun', 'SUN')
light_auto_sun.energy = 3.0
light_auto_sun.angle = 0.0523599
ob_auto_sun = bpy.data.objects.new('AutoSun', light_auto_sun)
scene.collection.objects.link(ob_auto_sun)
ob_auto_sun.rotation_euler = (0.872665, 0.174533, 0.523599)
bpy.context.view_layer.update()
